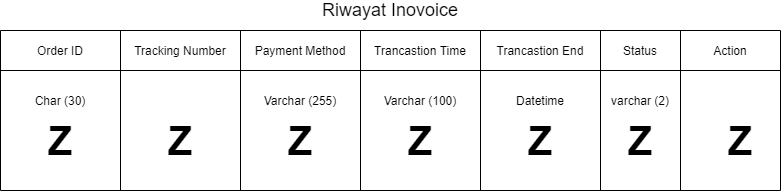

The diagram above was exported from draw.io. Its source (the exported page's mxGraphModel, read from the mxfile embedded in the PNG):
<mxGraphModel dx="904" dy="567" grid="1" gridSize="10" guides="1" tooltips="1" connect="1" arrows="1" fold="1" page="1" pageScale="1" pageWidth="827" pageHeight="1169" math="0" shadow="0">
  <root>
    <mxCell id="rmySXh7d0l9-UyMQ5bPf-0" />
    <mxCell id="rmySXh7d0l9-UyMQ5bPf-1" parent="rmySXh7d0l9-UyMQ5bPf-0" />
    <mxCell id="rmySXh7d0l9-UyMQ5bPf-2" value="Order ID" style="text;html=1;strokeColor=none;fillColor=none;align=center;verticalAlign=middle;whiteSpace=wrap;rounded=0;" vertex="1" parent="rmySXh7d0l9-UyMQ5bPf-1">
      <mxGeometry x="140" y="170" width="80" height="20" as="geometry" />
    </mxCell>
    <mxCell id="rmySXh7d0l9-UyMQ5bPf-3" value="" style="endArrow=none;html=1;" edge="1" parent="rmySXh7d0l9-UyMQ5bPf-1">
      <mxGeometry width="50" height="50" relative="1" as="geometry">
        <mxPoint x="120" y="320" as="sourcePoint" />
        <mxPoint x="120" y="160" as="targetPoint" />
      </mxGeometry>
    </mxCell>
    <mxCell id="rmySXh7d0l9-UyMQ5bPf-4" value="" style="endArrow=none;html=1;" edge="1" parent="rmySXh7d0l9-UyMQ5bPf-1">
      <mxGeometry width="50" height="50" relative="1" as="geometry">
        <mxPoint x="240" y="320" as="sourcePoint" />
        <mxPoint x="240" y="160" as="targetPoint" />
      </mxGeometry>
    </mxCell>
    <mxCell id="rmySXh7d0l9-UyMQ5bPf-5" value="Char (30)" style="text;html=1;strokeColor=none;fillColor=none;align=center;verticalAlign=middle;whiteSpace=wrap;rounded=0;" vertex="1" parent="rmySXh7d0l9-UyMQ5bPf-1">
      <mxGeometry x="140" y="220" width="80" height="20" as="geometry" />
    </mxCell>
    <mxCell id="rmySXh7d0l9-UyMQ5bPf-6" value="" style="endArrow=none;html=1;" edge="1" parent="rmySXh7d0l9-UyMQ5bPf-1">
      <mxGeometry width="50" height="50" relative="1" as="geometry">
        <mxPoint x="120" y="200" as="sourcePoint" />
        <mxPoint x="900" y="200" as="targetPoint" />
      </mxGeometry>
    </mxCell>
    <mxCell id="rmySXh7d0l9-UyMQ5bPf-7" value="" style="endArrow=none;html=1;" edge="1" parent="rmySXh7d0l9-UyMQ5bPf-1">
      <mxGeometry width="50" height="50" relative="1" as="geometry">
        <mxPoint x="120" y="160" as="sourcePoint" />
        <mxPoint x="900" y="160" as="targetPoint" />
      </mxGeometry>
    </mxCell>
    <mxCell id="rmySXh7d0l9-UyMQ5bPf-8" value="&lt;font size=&quot;1&quot;&gt;&lt;b style=&quot;font-size: 40px&quot;&gt;Z&lt;/b&gt;&lt;/font&gt;" style="text;html=1;strokeColor=none;fillColor=none;align=center;verticalAlign=middle;whiteSpace=wrap;rounded=0;" vertex="1" parent="rmySXh7d0l9-UyMQ5bPf-1">
      <mxGeometry x="160" y="260" width="40" height="20" as="geometry" />
    </mxCell>
    <mxCell id="rmySXh7d0l9-UyMQ5bPf-9" value="" style="endArrow=none;html=1;" edge="1" parent="rmySXh7d0l9-UyMQ5bPf-1">
      <mxGeometry width="50" height="50" relative="1" as="geometry">
        <mxPoint x="360" y="320" as="sourcePoint" />
        <mxPoint x="360" y="160" as="targetPoint" />
      </mxGeometry>
    </mxCell>
    <mxCell id="rmySXh7d0l9-UyMQ5bPf-10" value="Tracking Number" style="text;html=1;strokeColor=none;fillColor=none;align=center;verticalAlign=middle;whiteSpace=wrap;rounded=0;" vertex="1" parent="rmySXh7d0l9-UyMQ5bPf-1">
      <mxGeometry x="250" y="170" width="100" height="20" as="geometry" />
    </mxCell>
    <mxCell id="rmySXh7d0l9-UyMQ5bPf-11" value="&lt;font size=&quot;1&quot;&gt;&lt;b style=&quot;font-size: 40px&quot;&gt;Z&lt;/b&gt;&lt;/font&gt;" style="text;html=1;strokeColor=none;fillColor=none;align=center;verticalAlign=middle;whiteSpace=wrap;rounded=0;" vertex="1" parent="rmySXh7d0l9-UyMQ5bPf-1">
      <mxGeometry x="280" y="260" width="40" height="20" as="geometry" />
    </mxCell>
    <mxCell id="rmySXh7d0l9-UyMQ5bPf-12" value="" style="endArrow=none;html=1;" edge="1" parent="rmySXh7d0l9-UyMQ5bPf-1">
      <mxGeometry width="50" height="50" relative="1" as="geometry">
        <mxPoint x="480" y="320" as="sourcePoint" />
        <mxPoint x="480" y="160" as="targetPoint" />
      </mxGeometry>
    </mxCell>
    <mxCell id="rmySXh7d0l9-UyMQ5bPf-13" value="Payment Method" style="text;html=1;strokeColor=none;fillColor=none;align=center;verticalAlign=middle;whiteSpace=wrap;rounded=0;" vertex="1" parent="rmySXh7d0l9-UyMQ5bPf-1">
      <mxGeometry x="370" y="170" width="100" height="20" as="geometry" />
    </mxCell>
    <mxCell id="rmySXh7d0l9-UyMQ5bPf-14" value="Varchar (255)" style="text;html=1;strokeColor=none;fillColor=none;align=center;verticalAlign=middle;whiteSpace=wrap;rounded=0;" vertex="1" parent="rmySXh7d0l9-UyMQ5bPf-1">
      <mxGeometry x="370" y="220" width="100" height="20" as="geometry" />
    </mxCell>
    <mxCell id="rmySXh7d0l9-UyMQ5bPf-15" value="&lt;font size=&quot;1&quot;&gt;&lt;b style=&quot;font-size: 40px&quot;&gt;Z&lt;/b&gt;&lt;/font&gt;" style="text;html=1;strokeColor=none;fillColor=none;align=center;verticalAlign=middle;whiteSpace=wrap;rounded=0;" vertex="1" parent="rmySXh7d0l9-UyMQ5bPf-1">
      <mxGeometry x="400" y="260" width="40" height="20" as="geometry" />
    </mxCell>
    <mxCell id="rmySXh7d0l9-UyMQ5bPf-16" value="" style="endArrow=none;html=1;" edge="1" parent="rmySXh7d0l9-UyMQ5bPf-1">
      <mxGeometry width="50" height="50" relative="1" as="geometry">
        <mxPoint x="600" y="320" as="sourcePoint" />
        <mxPoint x="600" y="160" as="targetPoint" />
      </mxGeometry>
    </mxCell>
    <mxCell id="rmySXh7d0l9-UyMQ5bPf-17" value="Trancastion Time" style="text;html=1;strokeColor=none;fillColor=none;align=center;verticalAlign=middle;whiteSpace=wrap;rounded=0;" vertex="1" parent="rmySXh7d0l9-UyMQ5bPf-1">
      <mxGeometry x="490" y="170" width="100" height="20" as="geometry" />
    </mxCell>
    <mxCell id="rmySXh7d0l9-UyMQ5bPf-18" value="Varchar (100)" style="text;html=1;strokeColor=none;fillColor=none;align=center;verticalAlign=middle;whiteSpace=wrap;rounded=0;" vertex="1" parent="rmySXh7d0l9-UyMQ5bPf-1">
      <mxGeometry x="490" y="220" width="100" height="20" as="geometry" />
    </mxCell>
    <mxCell id="rmySXh7d0l9-UyMQ5bPf-19" value="&lt;font size=&quot;1&quot;&gt;&lt;b style=&quot;font-size: 40px&quot;&gt;Z&lt;/b&gt;&lt;/font&gt;" style="text;html=1;strokeColor=none;fillColor=none;align=center;verticalAlign=middle;whiteSpace=wrap;rounded=0;" vertex="1" parent="rmySXh7d0l9-UyMQ5bPf-1">
      <mxGeometry x="520" y="260" width="40" height="20" as="geometry" />
    </mxCell>
    <mxCell id="rmySXh7d0l9-UyMQ5bPf-24" value="" style="endArrow=none;html=1;" edge="1" parent="rmySXh7d0l9-UyMQ5bPf-1">
      <mxGeometry width="50" height="50" relative="1" as="geometry">
        <mxPoint x="120" y="320" as="sourcePoint" />
        <mxPoint x="900" y="320" as="targetPoint" />
      </mxGeometry>
    </mxCell>
    <mxCell id="rmySXh7d0l9-UyMQ5bPf-25" value="&lt;font style=&quot;font-size: 18px&quot;&gt;Riwayat Inovoice&lt;/font&gt;" style="text;html=1;strokeColor=none;fillColor=none;align=center;verticalAlign=middle;whiteSpace=wrap;rounded=0;" vertex="1" parent="rmySXh7d0l9-UyMQ5bPf-1">
      <mxGeometry x="120" y="130" width="780" height="20" as="geometry" />
    </mxCell>
    <mxCell id="EbsdP9UueiAFgsjF8Ug4-7" value="Status" style="text;html=1;strokeColor=none;fillColor=none;align=center;verticalAlign=middle;whiteSpace=wrap;rounded=0;" vertex="1" parent="rmySXh7d0l9-UyMQ5bPf-1">
      <mxGeometry x="725" y="170" width="70" height="20" as="geometry" />
    </mxCell>
    <mxCell id="EbsdP9UueiAFgsjF8Ug4-8" value="" style="endArrow=none;html=1;" edge="1" parent="rmySXh7d0l9-UyMQ5bPf-1">
      <mxGeometry width="50" height="50" relative="1" as="geometry">
        <mxPoint x="800" y="320" as="sourcePoint" />
        <mxPoint x="800" y="160" as="targetPoint" />
      </mxGeometry>
    </mxCell>
    <mxCell id="EbsdP9UueiAFgsjF8Ug4-9" value="varchar (2)" style="text;html=1;strokeColor=none;fillColor=none;align=center;verticalAlign=middle;whiteSpace=wrap;rounded=0;" vertex="1" parent="rmySXh7d0l9-UyMQ5bPf-1">
      <mxGeometry x="725" y="220" width="70" height="20" as="geometry" />
    </mxCell>
    <mxCell id="EbsdP9UueiAFgsjF8Ug4-11" value="" style="endArrow=none;html=1;" edge="1" parent="rmySXh7d0l9-UyMQ5bPf-1">
      <mxGeometry width="50" height="50" relative="1" as="geometry">
        <mxPoint x="900" y="320" as="sourcePoint" />
        <mxPoint x="900" y="160" as="targetPoint" />
      </mxGeometry>
    </mxCell>
    <mxCell id="EbsdP9UueiAFgsjF8Ug4-12" value="Action" style="text;html=1;strokeColor=none;fillColor=none;align=center;verticalAlign=middle;whiteSpace=wrap;rounded=0;" vertex="1" parent="rmySXh7d0l9-UyMQ5bPf-1">
      <mxGeometry x="810" y="170" width="80" height="20" as="geometry" />
    </mxCell>
    <mxCell id="EbsdP9UueiAFgsjF8Ug4-13" value="&lt;font size=&quot;1&quot;&gt;&lt;b style=&quot;font-size: 40px&quot;&gt;Z&lt;/b&gt;&lt;/font&gt;" style="text;html=1;strokeColor=none;fillColor=none;align=center;verticalAlign=middle;whiteSpace=wrap;rounded=0;" vertex="1" parent="rmySXh7d0l9-UyMQ5bPf-1">
      <mxGeometry x="840" y="260" width="40" height="20" as="geometry" />
    </mxCell>
    <mxCell id="EbsdP9UueiAFgsjF8Ug4-14" value="" style="endArrow=none;html=1;" edge="1" parent="rmySXh7d0l9-UyMQ5bPf-1">
      <mxGeometry width="50" height="50" relative="1" as="geometry">
        <mxPoint x="720" y="320" as="sourcePoint" />
        <mxPoint x="720" y="160" as="targetPoint" />
      </mxGeometry>
    </mxCell>
    <mxCell id="EbsdP9UueiAFgsjF8Ug4-15" value="Trancastion End" style="text;html=1;strokeColor=none;fillColor=none;align=center;verticalAlign=middle;whiteSpace=wrap;rounded=0;" vertex="1" parent="rmySXh7d0l9-UyMQ5bPf-1">
      <mxGeometry x="610" y="170" width="100" height="20" as="geometry" />
    </mxCell>
    <mxCell id="uEP_s1d9itFVVJ_lXmwB-0" value="Datetime" style="text;html=1;strokeColor=none;fillColor=none;align=center;verticalAlign=middle;whiteSpace=wrap;rounded=0;" vertex="1" parent="rmySXh7d0l9-UyMQ5bPf-1">
      <mxGeometry x="610" y="220" width="100" height="20" as="geometry" />
    </mxCell>
    <mxCell id="uEP_s1d9itFVVJ_lXmwB-1" value="&lt;font size=&quot;1&quot;&gt;&lt;b style=&quot;font-size: 40px&quot;&gt;Z&lt;/b&gt;&lt;/font&gt;" style="text;html=1;strokeColor=none;fillColor=none;align=center;verticalAlign=middle;whiteSpace=wrap;rounded=0;" vertex="1" parent="rmySXh7d0l9-UyMQ5bPf-1">
      <mxGeometry x="740" y="260" width="40" height="20" as="geometry" />
    </mxCell>
    <mxCell id="uEP_s1d9itFVVJ_lXmwB-2" value="&lt;font size=&quot;1&quot;&gt;&lt;b style=&quot;font-size: 40px&quot;&gt;Z&lt;/b&gt;&lt;/font&gt;" style="text;html=1;strokeColor=none;fillColor=none;align=center;verticalAlign=middle;whiteSpace=wrap;rounded=0;" vertex="1" parent="rmySXh7d0l9-UyMQ5bPf-1">
      <mxGeometry x="640" y="260" width="40" height="20" as="geometry" />
    </mxCell>
  </root>
</mxGraphModel>